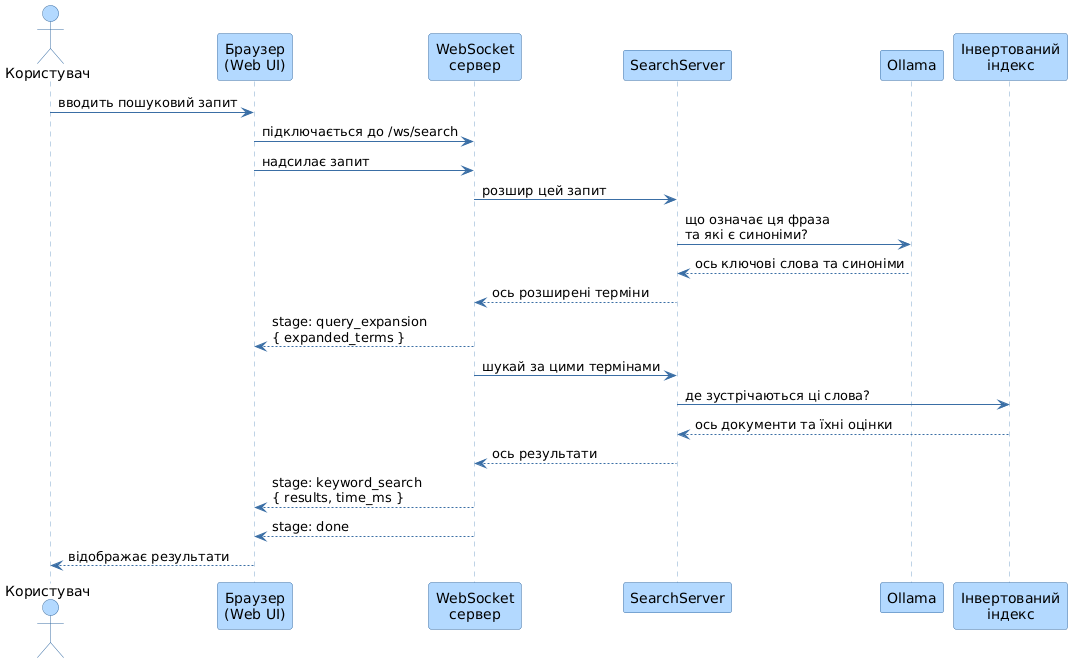

The diagram above was rendered by PlantUML. Its source (embedded in the PNG):
@startuml
skinparam sequence {
  ParticipantBackgroundColor #B3D9FF
  ParticipantBorderColor #3A6EA5
  ActorBackgroundColor #B3D9FF
  ActorBorderColor #3A6EA5
  ArrowColor #3A6EA5
  LifeLineBorderColor #7FA6CC
}

actor "Користувач" as User
participant "Браузер\n(Web UI)" as Browser
participant "WebSocket\nсервер" as Ws
participant "SearchServer" as Server
participant "Ollama" as Ollama
participant "Інвертований\nіндекс" as Index

User -> Browser : вводить пошуковий запит
Browser -> Ws : підключається до /ws/search
Browser -> Ws : надсилає запит

Ws -> Server : розшир цей запит
Server -> Ollama : що означає ця фраза\nта які є синоніми?
Ollama --> Server : ось ключові слова та синоніми
Server --> Ws : ось розширені терміни
Ws --> Browser : stage: query_expansion\n{ expanded_terms }

Ws -> Server : шукай за цими термінами
Server -> Index : де зустрічаються ці слова?
Index --> Server : ось документи та їхні оцінки
Server --> Ws : ось результати
Ws --> Browser : stage: keyword_search\n{ results, time_ms }

Ws --> Browser : stage: done
Browser --> User : відображає результати
@enduml